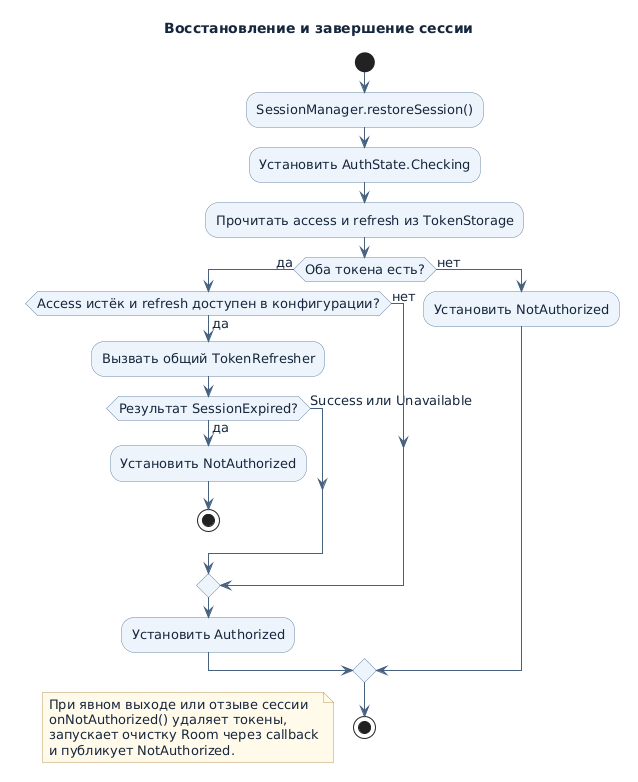

The diagram above was rendered by PlantUML. Its source (embedded in the PNG):
@startuml
skinparam backgroundColor #FFFFFF
skinparam defaultFontName DejaVu Sans
skinparam defaultFontColor #16263C
skinparam defaultFontSize 13
skinparam shadowing false
skinparam ArrowColor #476180
skinparam packageStyle rectangle
skinparam packageBackgroundColor #F5F8FC
skinparam packageBorderColor #A8BACF
skinparam componentStyle rectangle
skinparam componentBackgroundColor #EDF4FC
skinparam componentBorderColor #6D88A6
skinparam rectangleBackgroundColor #EDF4FC
skinparam rectangleBorderColor #6D88A6
skinparam classBackgroundColor #EDF4FC
skinparam classBorderColor #6D88A6
skinparam participantBackgroundColor #EDF4FC
skinparam participantBorderColor #6D88A6
skinparam sequenceLifeLineBorderColor #A8BACF
skinparam stateBackgroundColor #EDF4FC
skinparam stateBorderColor #6D88A6
skinparam activityBackgroundColor #EDF4FC
skinparam activityBorderColor #6D88A6
skinparam noteBackgroundColor #FFFAE9
skinparam noteBorderColor #BB9A65
title Восстановление и завершение сессии

start
:SessionManager.restoreSession();
:Установить AuthState.Checking;
:Прочитать access и refresh из TokenStorage;
if (Оба токена есть?) then (да)
  if (Access истёк и refresh доступен в конфигурации?) then (да)
    :Вызвать общий TokenRefresher;
    if (Результат SessionExpired?) then (да)
      :Установить NotAuthorized;
      stop
    else (Success или Unavailable)
    endif
  else (нет)
  endif
  :Установить Authorized;
else (нет)
  :Установить NotAuthorized;
endif
stop
floating note left
  При явном выходе или отзыве сессии
  onNotAuthorized() удаляет токены,
  запускает очистку Room через callback
  и публикует NotAuthorized.
end note
@enduml